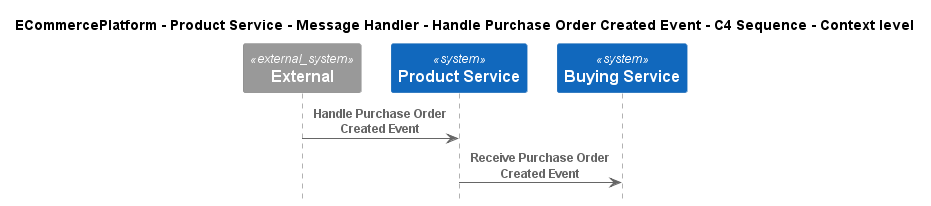

The diagram above was rendered by PlantUML. Its source (embedded in the PNG):
@startuml
!include ..\..\..\..\..\..\..\.c4s\C4_Sequence.puml

title ECommercePlatform - Product Service - Message Handler - Handle Purchase Order Created Event - C4 Sequence - Context level

System_Ext(C4InterFlow.SoftwareSystems.ExternalSystem, "External", "")
System(ECommercePlatform.SoftwareSystems.ProductService, "Product Service", "")
System(ECommercePlatform.SoftwareSystems.BuyingService, "Buying Service", "")

Rel(C4InterFlow.SoftwareSystems.ExternalSystem, ECommercePlatform.SoftwareSystems.ProductService, "Handle Purchase Order Created Event")
Rel(ECommercePlatform.SoftwareSystems.ProductService, ECommercePlatform.SoftwareSystems.BuyingService, "Receive Purchase Order Created Event")


@enduml